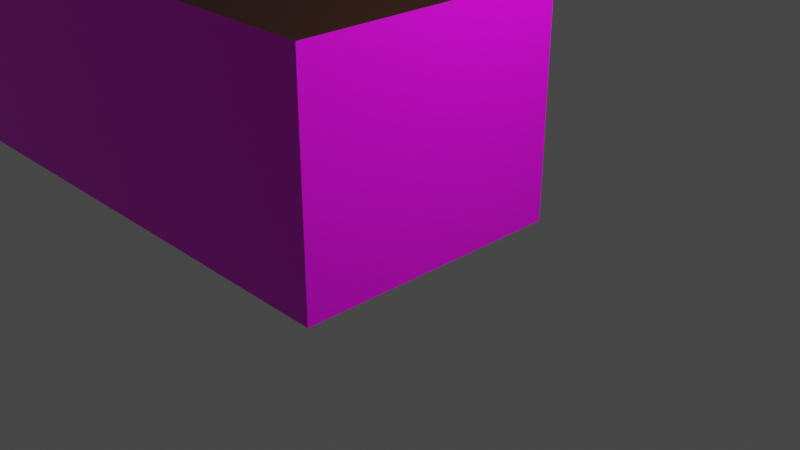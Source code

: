 # Source: flur_unten.blend  (saved by Blender 2.93.21; exported with 4.5.12 LTS)
import bpy
from mathutils import Matrix  # noqa: F401  (used for matrix-valued properties, if any)

bpy.ops.wm.read_factory_settings(use_empty=True)
scene = bpy.context.scene
scene.name = 'Scene'

# ---- collections
col_collection = bpy.data.collections.new('Collection'); scene.collection.children.link(col_collection)

# ---- images (referenced by path relative to the original .blend; pixels are not part of the script)
import os
ASSET_DIR = os.environ.get("B2B_ASSET_DIR", "")  # directory of the original .blend (textures are referenced by path, not embedded)
HERE = os.path.dirname(os.path.abspath(__file__))  # packed textures are extracted next to this script under _unpacked/

def load_image(name, relpath, width, height, colorspace="sRGB"):
    """Load a texture the original file referenced (path relative to the .blend, or extracted next to this script)."""
    p = next((c for c in (os.path.join(HERE, relpath), os.path.join(ASSET_DIR, relpath)) if relpath and os.path.exists(c)), "")
    if p:
        img = bpy.data.images.load(p, check_existing=True)
        img.name = name
    else:  # same state as the original file: an image datablock whose file is absent (Cycles renders it pink)
        img = bpy.data.images.new(name, width, height)
        img.source = "FILE"
        img.filepath = "//" + (relpath or name)
    img.colorspace_settings.name = colorspace
    return img
img_wallpaper_png = load_image('wallpaper.png', 'wallpaper.png', 1024, 1024, 'sRGB')
img_wohnzimmer_floor = load_image('wohnzimmer_floor', 'floor_wohnzimmer.png', 1024, 1024, 'sRGB')

# ---- materials (node trees are filled in below, after node groups)
mat_wallpaper = bpy.data.materials.new('wallpaper')
mat_wallpaper.alpha_threshold = 0.0
mat_wallpaper.use_backface_culling = True
mat_wallpaper.use_transparent_shadow = False
mat_wallpaper.line_color = (0.0, 0.0, 0.0, 1.0)
mat_ceiling = bpy.data.materials.new('ceiling')
mat_ceiling.use_backface_culling = True
mat_ceiling.use_transparent_shadow = False
mat_floor = bpy.data.materials.new('floor')
mat_floor.use_transparent_shadow = False

# ---- material node trees
mat_wallpaper.use_nodes = True; mat_wallpaper.node_tree.nodes.clear()
_N = mat_wallpaper.node_tree.nodes; _L = mat_wallpaper.node_tree.links
n0 = _N.new('ShaderNodeOutputMaterial'); n0.name = 'Material Output'; n0.location = (300, 300)
n1 = _N.new('ShaderNodeBsdfPrincipled'); n1.name = 'Principled BSDF'; n1.location = (10, 300)
n1.distribution = 'GGX'
n1.subsurface_method = 'BURLEY'
n1.inputs[2].default_value = 0.4
n1.inputs[3].default_value = 1.45
n1.inputs[27].default_value = (0.0, 0.0, 0.0, 1.0)
n1.inputs[28].default_value = 1.0
n2 = _N.new('ShaderNodeTexImage'); n2.name = 'Image Texture'; n2.location = (-280, 280)
n2.image = img_wallpaper_png
_L.new(n1.outputs[0], n0.inputs[0])
_L.new(n2.outputs[0], n1.inputs[0])
n0.is_active_output = True
mat_ceiling.use_nodes = True; mat_ceiling.node_tree.nodes.clear()
_N = mat_ceiling.node_tree.nodes; _L = mat_ceiling.node_tree.links
n0 = _N.new('ShaderNodeBsdfPrincipled'); n0.name = 'Principled BSDF'; n0.location = (10, 300)
n0.distribution = 'GGX'
n0.subsurface_method = 'BURLEY'
n0.inputs[0].default_value = (0.03106, 0.006981, 0.0009954, 1.0)
n0.inputs[3].default_value = 1.45
n0.inputs[27].default_value = (0.0, 0.0, 0.0, 1.0)
n0.inputs[28].default_value = 1.0
n1 = _N.new('ShaderNodeOutputMaterial'); n1.name = 'Material Output'; n1.location = (300, 300)
_L.new(n0.outputs[0], n1.inputs[0])
n1.is_active_output = True
mat_floor.use_nodes = True; mat_floor.node_tree.nodes.clear()
_N = mat_floor.node_tree.nodes; _L = mat_floor.node_tree.links
n0 = _N.new('ShaderNodeBsdfPrincipled'); n0.name = 'Principled BSDF'; n0.location = (10, 300)
n0.distribution = 'GGX'
n0.subsurface_method = 'BURLEY'
n0.inputs[3].default_value = 1.45
n0.inputs[27].default_value = (0.0, 0.0, 0.0, 1.0)
n0.inputs[28].default_value = 1.0
n1 = _N.new('ShaderNodeOutputMaterial'); n1.name = 'Material Output'; n1.location = (300, 300)
n2 = _N.new('ShaderNodeTexImage'); n2.name = 'Image Texture'; n2.location = (-280, 280)
n2.image = img_wohnzimmer_floor
_L.new(n0.outputs[0], n1.inputs[0])
_L.new(n2.outputs[0], n0.inputs[0])
n1.is_active_output = True

# ---- world
world_world = bpy.data.worlds.new('World'); scene.world = world_world
world_world.use_nodes = True; world_world.node_tree.nodes.clear()
_N = world_world.node_tree.nodes; _L = world_world.node_tree.links
n0 = _N.new('ShaderNodeOutputWorld'); n0.name = 'World Output'; n0.location = (300, 300)
n1 = _N.new('ShaderNodeBackground'); n1.name = 'Background'; n1.location = (10, 300)
n1.inputs[0].default_value = (0.05088, 0.05088, 0.05088, 1.0)
_L.new(n1.outputs[0], n0.inputs[0])
n0.is_active_output = True
world_world.color = (0.05088, 0.05088, 0.05088)
world_world.use_sun_shadow = False
world_world.sun_shadow_jitter_overblur = 0.0

# ---- cameras
cam_camera = bpy.data.cameras.new('Camera')
cam_camera.clip_end = 100.0
cam_camera.ortho_scale = 7.314

# ---- lights
light_light = bpy.data.lights.new('Light', 'POINT')
light_light.transmission_factor = 0.0
light_light.energy = 1000.0
light_light.shadow_soft_size = 0.1
light_light.shadow_maximum_resolution = 0.006
light_light.use_absolute_resolution = True

# ---- meshes
me_cube = bpy.data.meshes.new('Cube')
me_cube.from_pydata([(1.0, -2.0, 2.5), (1.0, -2.0, 0.0), (1.0, 1.0, 2.5), (1.0, 1.0, 0.0), (-6.0, -2.0, 2.5), (-6.0, -2.0, 0.0), (-6.0, 1.0, 2.5), (-6.0, 1.0, 0.0)], [], [(0, 4, 6, 2), (3, 2, 6, 7), (7, 6, 4, 5), (5, 1, 3, 7), (1, 0, 2, 3), (5, 4, 0, 1)])
me_cube.polygons.foreach_set('material_index', [1, 0, 0, 2, 0, 0])
_uv = me_cube.uv_layers.new(name='UVMap')
_uv.uv.foreach_set('vector', [0.6875, 0.5536, 1.125, 0.5536, 1.125, 0.6607, 0.6875, 0.6607, 4.197, 1.373e-07, 4.197, 1.0, 7.793, 1.0, 7.793, -9.899e-08, 7.793, -9.899e-08, 7.793, 1.0, 12.49, 1.0, 12.49, -7.557e-08, 0.2143, 2.0, 0.2143, 0.2501, 0.6428, 0.2501, 0.6428, 2.0, -0.8986, 5.663e-07, -0.8986, 1.0, 4.197, 1.0, 4.197, 1.373e-07, 12.49, -7.557e-08, 12.49, 1.0, 15.09, 1.0, 15.09, 1.735e-07])
me_cube.materials.append(mat_wallpaper)
me_cube.materials.append(mat_ceiling)
me_cube.materials.append(mat_floor)
me_cube.use_remesh_preserve_volume = False
me_cube.use_remesh_preserve_attributes = False
me_cube.use_mirror_vertex_groups = False
me_cube.update()

# ---- objects
ob_cube = bpy.data.objects.new('Cube', me_cube)
ob_light = bpy.data.objects.new('Light', light_light)
ob_camera = bpy.data.objects.new('Camera', cam_camera)

# ---- transforms, parenting, visibility, modifiers, constraints
ob_cube.location = (0.0, 0.0, 0.0)
ob_cube.lock_rotations_4d = False
ob_cube.empty_display_type = 'ARROWS'
ob_cube.lineart.crease_threshold = 0.0
ob_light.location = (4.076, 1.005, 5.904)
ob_light.rotation_euler = (0.6503, 0.05522, 1.866)
ob_light.lock_rotations_4d = False
ob_light.empty_display_type = 'ARROWS'
ob_light.color = (0.0, 0.0, 0.0, 0.0)
ob_light.lineart.crease_threshold = 0.0
ob_camera.location = (7.359, -6.926, 4.958)
ob_camera.rotation_euler = (1.109, 0.0, 0.8149)
ob_camera.lock_rotations_4d = False
ob_camera.empty_display_type = 'ARROWS'
ob_camera.color = (0.0, 0.0, 0.0, 0.0)
ob_camera.display_type = 'WIRE'
ob_camera.lineart.crease_threshold = 0.0

# ---- collection membership
col_collection.objects.link(ob_cube)
col_collection.objects.link(ob_light)
col_collection.objects.link(ob_camera)

# ---- scene / render settings (as saved in the file)
scene.camera = ob_camera
scene.frame_start = 1; scene.frame_end = 250; scene.frame_set(1)
scene.render.engine = 'BLENDER_EEVEE_NEXT'
scene.cycles.use_denoising = False
scene.cycles.samples = 128
scene.cycles.sampling_pattern = 'TABULATED_SOBOL'
scene.cycles.use_adaptive_sampling = False
scene.cycles.use_light_tree = False
scene.view_settings.view_transform = 'Filmic'
bpy.context.view_layer.update()
